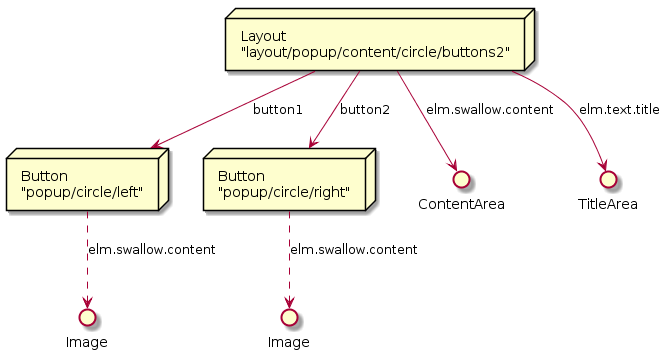

The diagram above was rendered by PlantUML. Its source (embedded in the PNG):
@startuml TwoButtonPage_SceneGraph.png

node TwoButtonPage [
    Layout
    "layout/popup/content/circle/buttons2"
]

node FirstButton [
    Button
    "popup/circle/left"
]

node SecondButton [
    Button
    "popup/circle/right"
]

interface FirstButtonImage [
    Image
]

interface SecondButtonImage [
    Image
]

() ContentArea
() TitleArea


TwoButtonPage --> FirstButton : "button1"
TwoButtonPage --> ContentArea : "elm.swallow.content"
TwoButtonPage --> TitleArea : "elm.text.title"
TwoButtonPage --> SecondButton : "button2"

FirstButton ..> FirstButtonImage : "elm.swallow.content"
SecondButton ..> SecondButtonImage : "elm.swallow.content"
@enduml